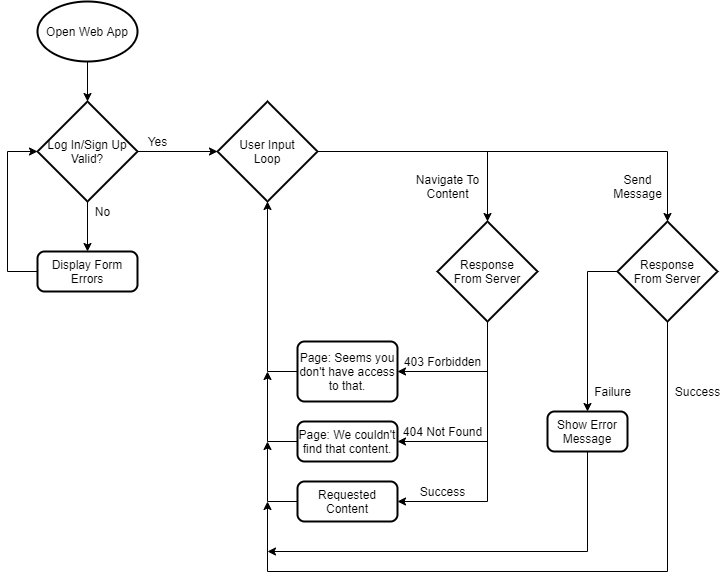

The diagram above was exported from draw.io. Its source (the exported page's mxGraphModel, read from the mxfile embedded in the PNG):
<mxGraphModel dx="1204" dy="782" grid="1" gridSize="10" guides="1" tooltips="1" connect="1" arrows="1" fold="1" page="1" pageScale="1" pageWidth="1200" pageHeight="1600" background="#ffffff" math="0" shadow="0">
  <root>
    <mxCell id="0" />
    <mxCell id="1" parent="0" />
    <mxCell id="8" value="" style="edgeStyle=orthogonalEdgeStyle;rounded=0;html=1;" parent="1" source="2" target="7" edge="1">
      <mxGeometry relative="1" as="geometry" />
    </mxCell>
    <mxCell id="2" value="Open Web App" style="strokeWidth=2;html=1;shape=mxgraph.flowchart.start_1;whiteSpace=wrap;" parent="1" vertex="1">
      <mxGeometry x="50" y="30" width="100" height="60" as="geometry" />
    </mxCell>
    <mxCell id="10" value="" style="edgeStyle=orthogonalEdgeStyle;rounded=0;html=1;" parent="1" source="7" target="9" edge="1">
      <mxGeometry relative="1" as="geometry" />
    </mxCell>
    <mxCell id="20" value="" style="edgeStyle=orthogonalEdgeStyle;rounded=0;html=1;" parent="1" source="7" target="19" edge="1">
      <mxGeometry relative="1" as="geometry" />
    </mxCell>
    <mxCell id="7" value="Log In/Sign Up&lt;br&gt;Valid?" style="strokeWidth=2;html=1;shape=mxgraph.flowchart.decision;whiteSpace=wrap;" parent="1" vertex="1">
      <mxGeometry x="50" y="130" width="100" height="100" as="geometry" />
    </mxCell>
    <mxCell id="12" style="edgeStyle=orthogonalEdgeStyle;rounded=0;html=1;entryX=0;entryY=0.5;entryDx=0;entryDy=0;entryPerimeter=0;" parent="1" source="9" target="7" edge="1">
      <mxGeometry relative="1" as="geometry">
        <Array as="points">
          <mxPoint x="20" y="300" />
          <mxPoint x="20" y="180" />
        </Array>
      </mxGeometry>
    </mxCell>
    <mxCell id="9" value="Display Form Errors" style="rounded=1;whiteSpace=wrap;html=1;absoluteArcSize=1;arcSize=14;strokeWidth=2;" parent="1" vertex="1">
      <mxGeometry x="50" y="280" width="100" height="40" as="geometry" />
    </mxCell>
    <mxCell id="11" value="No" style="text;html=1;align=center;verticalAlign=middle;resizable=0;points=[];autosize=1;strokeColor=none;" parent="1" vertex="1">
      <mxGeometry x="100" y="230" width="30" height="20" as="geometry" />
    </mxCell>
    <mxCell id="22" style="edgeStyle=orthogonalEdgeStyle;rounded=0;html=1;exitX=1;exitY=0.5;exitDx=0;exitDy=0;exitPerimeter=0;" parent="1" source="19" target="21" edge="1">
      <mxGeometry relative="1" as="geometry">
        <mxPoint x="350" y="180" as="sourcePoint" />
      </mxGeometry>
    </mxCell>
    <mxCell id="39" style="edgeStyle=orthogonalEdgeStyle;rounded=0;html=1;entryX=0.5;entryY=0;entryDx=0;entryDy=0;entryPerimeter=0;" parent="1" source="19" target="38" edge="1">
      <mxGeometry relative="1" as="geometry" />
    </mxCell>
    <mxCell id="19" value="User Input&lt;br&gt;Loop" style="strokeWidth=2;html=1;shape=mxgraph.flowchart.decision;whiteSpace=wrap;" parent="1" vertex="1">
      <mxGeometry x="230" y="130" width="100" height="100" as="geometry" />
    </mxCell>
    <mxCell id="27" style="edgeStyle=orthogonalEdgeStyle;rounded=0;html=1;entryX=1;entryY=0.5;entryDx=0;entryDy=0;exitX=0.5;exitY=1;exitDx=0;exitDy=0;exitPerimeter=0;" parent="1" source="21" target="26" edge="1">
      <mxGeometry relative="1" as="geometry">
        <Array as="points">
          <mxPoint x="500" y="400" />
        </Array>
      </mxGeometry>
    </mxCell>
    <mxCell id="31" style="edgeStyle=orthogonalEdgeStyle;rounded=0;html=1;entryX=1;entryY=0.5;entryDx=0;entryDy=0;exitX=0.5;exitY=1;exitDx=0;exitDy=0;exitPerimeter=0;" parent="1" source="21" target="30" edge="1">
      <mxGeometry relative="1" as="geometry">
        <Array as="points">
          <mxPoint x="500" y="470" />
        </Array>
      </mxGeometry>
    </mxCell>
    <mxCell id="34" style="edgeStyle=orthogonalEdgeStyle;rounded=0;html=1;entryX=1;entryY=0.5;entryDx=0;entryDy=0;exitX=0.5;exitY=1;exitDx=0;exitDy=0;exitPerimeter=0;" parent="1" source="21" target="33" edge="1">
      <mxGeometry relative="1" as="geometry">
        <mxPoint x="500" y="340" as="sourcePoint" />
        <Array as="points">
          <mxPoint x="500" y="530" />
        </Array>
      </mxGeometry>
    </mxCell>
    <mxCell id="21" value="Response&lt;br&gt;From Server" style="strokeWidth=2;html=1;shape=mxgraph.flowchart.decision;whiteSpace=wrap;" parent="1" vertex="1">
      <mxGeometry x="450" y="250" width="100" height="100" as="geometry" />
    </mxCell>
    <mxCell id="23" value="Navigate To&lt;br&gt;Content" style="text;html=1;align=center;verticalAlign=middle;resizable=0;points=[];autosize=1;strokeColor=none;" parent="1" vertex="1">
      <mxGeometry x="420" y="200" width="80" height="30" as="geometry" />
    </mxCell>
    <mxCell id="35" style="edgeStyle=orthogonalEdgeStyle;rounded=0;html=1;entryX=0.5;entryY=1;entryDx=0;entryDy=0;entryPerimeter=0;exitX=0;exitY=0.5;exitDx=0;exitDy=0;" parent="1" source="26" target="19" edge="1">
      <mxGeometry relative="1" as="geometry">
        <Array as="points">
          <mxPoint x="280" y="400" />
        </Array>
      </mxGeometry>
    </mxCell>
    <mxCell id="26" value="Page: Seems you don't have access to that." style="rounded=1;whiteSpace=wrap;html=1;absoluteArcSize=1;arcSize=14;strokeWidth=2;" parent="1" vertex="1">
      <mxGeometry x="310" y="370" width="100" height="60" as="geometry" />
    </mxCell>
    <mxCell id="28" value="403 Forbidden" style="text;html=1;align=center;verticalAlign=middle;resizable=0;points=[];autosize=1;strokeColor=none;" parent="1" vertex="1">
      <mxGeometry x="410" y="380" width="90" height="20" as="geometry" />
    </mxCell>
    <mxCell id="29" value="404 Not Found" style="text;html=1;align=center;verticalAlign=middle;resizable=0;points=[];autosize=1;strokeColor=none;" parent="1" vertex="1">
      <mxGeometry x="410" y="450" width="90" height="20" as="geometry" />
    </mxCell>
    <mxCell id="36" style="edgeStyle=orthogonalEdgeStyle;rounded=0;html=1;" parent="1" source="30" edge="1">
      <mxGeometry relative="1" as="geometry">
        <mxPoint x="280" y="400" as="targetPoint" />
      </mxGeometry>
    </mxCell>
    <mxCell id="30" value="Page: We couldn't find that content." style="rounded=1;whiteSpace=wrap;html=1;absoluteArcSize=1;arcSize=14;strokeWidth=2;" parent="1" vertex="1">
      <mxGeometry x="310" y="450" width="100" height="40" as="geometry" />
    </mxCell>
    <mxCell id="32" value="Success" style="text;html=1;align=center;verticalAlign=middle;resizable=0;points=[];autosize=1;strokeColor=none;" parent="1" vertex="1">
      <mxGeometry x="425" y="510" width="60" height="20" as="geometry" />
    </mxCell>
    <mxCell id="37" style="edgeStyle=orthogonalEdgeStyle;rounded=0;html=1;" parent="1" source="33" edge="1">
      <mxGeometry relative="1" as="geometry">
        <mxPoint x="280" y="470" as="targetPoint" />
      </mxGeometry>
    </mxCell>
    <mxCell id="33" value="Requested Content" style="rounded=1;whiteSpace=wrap;html=1;absoluteArcSize=1;arcSize=14;strokeWidth=2;" parent="1" vertex="1">
      <mxGeometry x="310" y="510" width="100" height="40" as="geometry" />
    </mxCell>
    <mxCell id="42" style="edgeStyle=orthogonalEdgeStyle;rounded=0;html=1;" parent="1" source="38" edge="1">
      <mxGeometry relative="1" as="geometry">
        <mxPoint x="280" y="530" as="targetPoint" />
        <Array as="points">
          <mxPoint x="680" y="600" />
        </Array>
      </mxGeometry>
    </mxCell>
    <mxCell id="44" style="edgeStyle=orthogonalEdgeStyle;rounded=0;html=1;" parent="1" source="38" edge="1">
      <mxGeometry relative="1" as="geometry">
        <mxPoint x="600" y="440" as="targetPoint" />
      </mxGeometry>
    </mxCell>
    <mxCell id="38" value="Response&lt;br&gt;From Server" style="strokeWidth=2;html=1;shape=mxgraph.flowchart.decision;whiteSpace=wrap;" parent="1" vertex="1">
      <mxGeometry x="630" y="250" width="100" height="100" as="geometry" />
    </mxCell>
    <mxCell id="41" value="Send&lt;br&gt;Message" style="text;html=1;align=center;verticalAlign=middle;resizable=0;points=[];autosize=1;strokeColor=none;" parent="1" vertex="1">
      <mxGeometry x="620" y="200" width="60" height="30" as="geometry" />
    </mxCell>
    <mxCell id="43" value="Yes" style="text;html=1;align=center;verticalAlign=middle;resizable=0;points=[];autosize=1;strokeColor=none;" parent="1" vertex="1">
      <mxGeometry x="150" y="160" width="40" height="20" as="geometry" />
    </mxCell>
    <mxCell id="46" style="edgeStyle=orthogonalEdgeStyle;rounded=0;html=1;" parent="1" source="45" edge="1">
      <mxGeometry relative="1" as="geometry">
        <mxPoint x="280" y="580" as="targetPoint" />
        <Array as="points">
          <mxPoint x="600" y="580" />
        </Array>
      </mxGeometry>
    </mxCell>
    <mxCell id="45" value="Show Error Message" style="rounded=1;whiteSpace=wrap;html=1;absoluteArcSize=1;arcSize=14;strokeWidth=2;" parent="1" vertex="1">
      <mxGeometry x="560" y="440" width="80" height="40" as="geometry" />
    </mxCell>
    <mxCell id="47" value="Failure" style="text;html=1;align=center;verticalAlign=middle;resizable=0;points=[];autosize=1;strokeColor=none;" parent="1" vertex="1">
      <mxGeometry x="600" y="410" width="50" height="20" as="geometry" />
    </mxCell>
    <mxCell id="48" value="Success" style="text;html=1;align=center;verticalAlign=middle;resizable=0;points=[];autosize=1;strokeColor=none;" parent="1" vertex="1">
      <mxGeometry x="680" y="410" width="60" height="20" as="geometry" />
    </mxCell>
  </root>
</mxGraphModel>